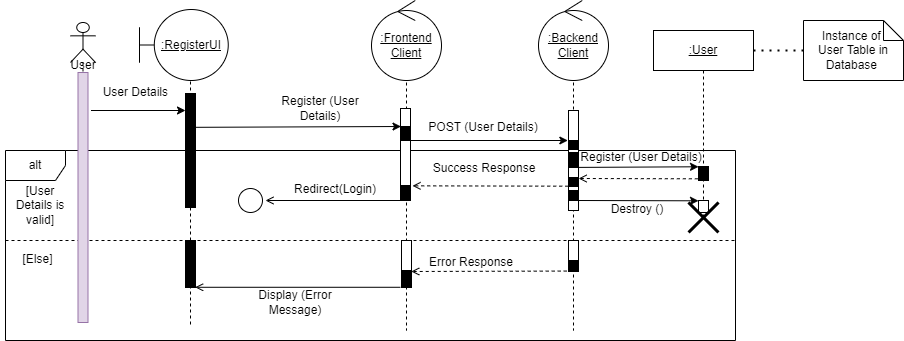

The diagram above was exported from draw.io. Its source (the exported page's mxGraphModel, read from the mxfile embedded in the PNG):
<mxGraphModel dx="1102" dy="865" grid="1" gridSize="10" guides="1" tooltips="1" connect="1" arrows="1" fold="1" page="1" pageScale="1" pageWidth="850" pageHeight="1100" math="0" shadow="0">
  <root>
    <mxCell id="0" />
    <mxCell id="1" parent="0" />
    <mxCell id="KhDxWJ5JsTdzf5pxd7cd-9" value="alt" style="shape=umlFrame;whiteSpace=wrap;html=1;" parent="1" vertex="1">
      <mxGeometry x="40" y="200" width="730" height="190" as="geometry" />
    </mxCell>
    <mxCell id="_CUxs6TRnCV8gBITWxEh-52" value="" style="shape=umlLifeline;participant=umlControl;perimeter=lifelinePerimeter;whiteSpace=wrap;html=1;container=1;collapsible=0;recursiveResize=0;verticalAlign=top;spacingTop=36;outlineConnect=0;fillColor=#FFFFFF;fontStyle=4" parent="1" vertex="1">
      <mxGeometry x="578" y="80" width="60" height="300" as="geometry" />
    </mxCell>
    <mxCell id="_CUxs6TRnCV8gBITWxEh-53" value=":Backend&lt;br&gt;Client" style="ellipse;shape=umlControl;whiteSpace=wrap;html=1;fillColor=#FFFFFF;fontStyle=4" parent="_CUxs6TRnCV8gBITWxEh-52" vertex="1">
      <mxGeometry x="-5" y="-30" width="70" height="80" as="geometry" />
    </mxCell>
    <mxCell id="L7ZnafXnblvMDZfj7K9R-7" value="" style="html=1;points=[];perimeter=orthogonalPerimeter;" parent="_CUxs6TRnCV8gBITWxEh-52" vertex="1">
      <mxGeometry x="25" y="210" width="10" height="30" as="geometry" />
    </mxCell>
    <mxCell id="_CUxs6TRnCV8gBITWxEh-50" value="" style="shape=umlLifeline;participant=umlControl;perimeter=lifelinePerimeter;whiteSpace=wrap;html=1;container=1;collapsible=0;recursiveResize=0;verticalAlign=top;spacingTop=36;outlineConnect=0;fillColor=#FFFFFF;" parent="1" vertex="1">
      <mxGeometry x="411" y="80" width="60" height="300" as="geometry" />
    </mxCell>
    <mxCell id="_CUxs6TRnCV8gBITWxEh-49" value=":Frontend&lt;br&gt;Client" style="ellipse;shape=umlControl;whiteSpace=wrap;html=1;fillColor=#FFFFFF;fontStyle=4" parent="_CUxs6TRnCV8gBITWxEh-50" vertex="1">
      <mxGeometry x="-5" y="-30" width="70" height="80" as="geometry" />
    </mxCell>
    <mxCell id="L7ZnafXnblvMDZfj7K9R-8" value="" style="html=1;points=[];perimeter=orthogonalPerimeter;" parent="_CUxs6TRnCV8gBITWxEh-50" vertex="1">
      <mxGeometry x="25" y="210" width="10" height="30" as="geometry" />
    </mxCell>
    <mxCell id="_CUxs6TRnCV8gBITWxEh-4" value="" style="endArrow=classic;html=1;rounded=0;exitX=1.3;exitY=0.152;exitDx=0;exitDy=0;exitPerimeter=0;" parent="1" source="_CUxs6TRnCV8gBITWxEh-19" edge="1">
      <mxGeometry width="50" height="50" relative="1" as="geometry">
        <mxPoint x="130" y="170" as="sourcePoint" />
        <mxPoint x="220.00000000000006" y="159.9999999999999" as="targetPoint" />
      </mxGeometry>
    </mxCell>
    <mxCell id="KhDxWJ5JsTdzf5pxd7cd-17" value="" style="endArrow=open;html=1;rounded=0;endFill=0;entryX=1.2;entryY=0.663;entryDx=0;entryDy=0;entryPerimeter=0;dashed=1;exitX=-0.178;exitY=0.96;exitDx=0;exitDy=0;exitPerimeter=0;" parent="1" source="_CUxs6TRnCV8gBITWxEh-12" edge="1">
      <mxGeometry width="50" height="50" relative="1" as="geometry">
        <mxPoint x="658.25" y="320.9999999999998" as="sourcePoint" />
        <mxPoint x="445.75" y="320.9999999999998" as="targetPoint" />
      </mxGeometry>
    </mxCell>
    <mxCell id="KhDxWJ5JsTdzf5pxd7cd-10" value="" style="endArrow=open;html=1;rounded=0;endFill=0;" parent="1" edge="1">
      <mxGeometry width="50" height="50" relative="1" as="geometry">
        <mxPoint x="440" y="250" as="sourcePoint" />
        <mxPoint x="300" y="250" as="targetPoint" />
      </mxGeometry>
    </mxCell>
    <mxCell id="KhDxWJ5JsTdzf5pxd7cd-7" value="" style="endArrow=open;html=1;rounded=0;endFill=0;entryX=1.2;entryY=0.663;entryDx=0;entryDy=0;entryPerimeter=0;dashed=1;exitX=-0.028;exitY=0.979;exitDx=0;exitDy=0;exitPerimeter=0;" parent="1" edge="1">
      <mxGeometry width="50" height="50" relative="1" as="geometry">
        <mxPoint x="602.7199999999999" y="235.685" as="sourcePoint" />
        <mxPoint x="447" y="235.3399999999998" as="targetPoint" />
      </mxGeometry>
    </mxCell>
    <mxCell id="KhDxWJ5JsTdzf5pxd7cd-5" value="" style="endArrow=classic;html=1;rounded=0;endFill=1;entryX=-0.067;entryY=0;entryDx=0;entryDy=0;entryPerimeter=0;" parent="1" target="_CUxs6TRnCV8gBITWxEh-31" edge="1">
      <mxGeometry width="50" height="50" relative="1" as="geometry">
        <mxPoint x="439.99666666666656" y="190" as="sourcePoint" />
        <mxPoint x="655" y="190" as="targetPoint" />
      </mxGeometry>
    </mxCell>
    <mxCell id="0Rs5ef374-KKTqK2Qocw-11" value="" style="endArrow=classic;html=1;rounded=0;exitX=0.956;exitY=0.156;exitDx=0;exitDy=0;exitPerimeter=0;" parent="1" edge="1">
      <mxGeometry width="50" height="50" relative="1" as="geometry">
        <mxPoint x="229.55999999999995" y="176.82399999999996" as="sourcePoint" />
        <mxPoint x="435.5" y="175.9999999999999" as="targetPoint" />
      </mxGeometry>
    </mxCell>
    <mxCell id="KhDxWJ5JsTdzf5pxd7cd-1" value="Register (User Details)" style="text;html=1;strokeColor=none;fillColor=none;align=center;verticalAlign=middle;whiteSpace=wrap;rounded=0;" parent="1" vertex="1">
      <mxGeometry x="310" y="143" width="90" height="30" as="geometry" />
    </mxCell>
    <mxCell id="KhDxWJ5JsTdzf5pxd7cd-4" value="POST (User Details)" style="text;html=1;strokeColor=none;fillColor=none;align=center;verticalAlign=middle;whiteSpace=wrap;rounded=0;" parent="1" vertex="1">
      <mxGeometry x="448" y="162" width="140" height="30" as="geometry" />
    </mxCell>
    <mxCell id="KhDxWJ5JsTdzf5pxd7cd-8" value="Success Response" style="text;html=1;strokeColor=none;fillColor=none;align=center;verticalAlign=middle;whiteSpace=wrap;rounded=0;" parent="1" vertex="1">
      <mxGeometry x="459" y="203" width="120" height="30" as="geometry" />
    </mxCell>
    <mxCell id="KhDxWJ5JsTdzf5pxd7cd-11" value="Redirect(Login)" style="text;html=1;strokeColor=none;fillColor=none;align=center;verticalAlign=middle;whiteSpace=wrap;rounded=0;" parent="1" vertex="1">
      <mxGeometry x="330" y="224" width="80" height="30" as="geometry" />
    </mxCell>
    <mxCell id="KhDxWJ5JsTdzf5pxd7cd-14" value="" style="line;strokeWidth=1;fillColor=none;align=left;verticalAlign=middle;spacingTop=-1;spacingLeft=3;spacingRight=3;rotatable=0;labelPosition=right;points=[];portConstraint=eastwest;dashed=1;" parent="1" vertex="1">
      <mxGeometry x="40" y="286" width="730" height="8" as="geometry" />
    </mxCell>
    <mxCell id="KhDxWJ5JsTdzf5pxd7cd-15" value="[User Details is valid]" style="text;html=1;strokeColor=none;fillColor=none;align=center;verticalAlign=middle;whiteSpace=wrap;rounded=0;" parent="1" vertex="1">
      <mxGeometry x="40" y="240" width="70" height="30" as="geometry" />
    </mxCell>
    <mxCell id="KhDxWJ5JsTdzf5pxd7cd-16" value="[Else]" style="text;html=1;strokeColor=none;fillColor=none;align=center;verticalAlign=middle;whiteSpace=wrap;rounded=0;" parent="1" vertex="1">
      <mxGeometry x="35" y="294" width="75" height="30" as="geometry" />
    </mxCell>
    <mxCell id="KhDxWJ5JsTdzf5pxd7cd-18" value="Error Response" style="text;html=1;strokeColor=none;fillColor=none;align=center;verticalAlign=middle;whiteSpace=wrap;rounded=0;" parent="1" vertex="1">
      <mxGeometry x="446" y="297" width="120" height="30" as="geometry" />
    </mxCell>
    <mxCell id="KhDxWJ5JsTdzf5pxd7cd-19" value="" style="endArrow=open;html=1;rounded=0;endFill=0;entryX=0.964;entryY=0.945;entryDx=0;entryDy=0;entryPerimeter=0;" parent="1" edge="1">
      <mxGeometry width="50" height="50" relative="1" as="geometry">
        <mxPoint x="435" y="336.78" as="sourcePoint" />
        <mxPoint x="229.63999999999987" y="336.78" as="targetPoint" />
      </mxGeometry>
    </mxCell>
    <mxCell id="KhDxWJ5JsTdzf5pxd7cd-20" value="Display (Error Message)" style="text;html=1;strokeColor=none;fillColor=none;align=center;verticalAlign=middle;whiteSpace=wrap;rounded=0;" parent="1" vertex="1">
      <mxGeometry x="270" y="337" width="120" height="30" as="geometry" />
    </mxCell>
    <mxCell id="_CUxs6TRnCV8gBITWxEh-3" value="User Details&amp;nbsp;" style="text;html=1;strokeColor=none;fillColor=none;align=center;verticalAlign=middle;whiteSpace=wrap;rounded=0;" parent="1" vertex="1">
      <mxGeometry x="127.00000000000001" y="127" width="90" height="30" as="geometry" />
    </mxCell>
    <mxCell id="_CUxs6TRnCV8gBITWxEh-7" value=":" style="shape=umlLifeline;participant=umlBoundary;perimeter=lifelinePerimeter;whiteSpace=wrap;html=1;container=1;collapsible=0;recursiveResize=0;verticalAlign=top;spacingTop=36;outlineConnect=0;" parent="1" vertex="1">
      <mxGeometry x="200" y="67" width="50" height="310" as="geometry" />
    </mxCell>
    <mxCell id="0Rs5ef374-KKTqK2Qocw-8" value="" style="html=1;points=[];perimeter=orthogonalPerimeter;fillColor=#000000;" parent="_CUxs6TRnCV8gBITWxEh-7" vertex="1">
      <mxGeometry x="20" y="76" width="10" height="114" as="geometry" />
    </mxCell>
    <mxCell id="_CUxs6TRnCV8gBITWxEh-9" value="" style="html=1;points=[];perimeter=orthogonalPerimeter;fillColor=#000000;" parent="_CUxs6TRnCV8gBITWxEh-7" vertex="1">
      <mxGeometry x="20" y="93" width="10" height="17" as="geometry" />
    </mxCell>
    <mxCell id="L7ZnafXnblvMDZfj7K9R-3" value="" style="html=1;points=[];perimeter=orthogonalPerimeter;fillColor=#000000;" parent="_CUxs6TRnCV8gBITWxEh-7" vertex="1">
      <mxGeometry x="20" y="223" width="10" height="47" as="geometry" />
    </mxCell>
    <mxCell id="_CUxs6TRnCV8gBITWxEh-8" value=":RegisterUI" style="shape=umlBoundary;whiteSpace=wrap;html=1;fontStyle=4" parent="1" vertex="1">
      <mxGeometry x="174" y="59" width="88.75" height="71" as="geometry" />
    </mxCell>
    <mxCell id="_CUxs6TRnCV8gBITWxEh-18" value="" style="shape=umlLifeline;participant=umlActor;perimeter=lifelinePerimeter;whiteSpace=wrap;html=1;container=1;collapsible=0;recursiveResize=0;verticalAlign=top;spacingTop=36;outlineConnect=0;fillColor=#FFFFFF;" parent="1" vertex="1">
      <mxGeometry x="105" y="72" width="25" height="300" as="geometry" />
    </mxCell>
    <mxCell id="_CUxs6TRnCV8gBITWxEh-19" value="" style="html=1;points=[];perimeter=orthogonalPerimeter;fillColor=#e1d5e7;strokeColor=#9673a6;" parent="_CUxs6TRnCV8gBITWxEh-18" vertex="1">
      <mxGeometry x="7.5" y="50" width="10" height="250" as="geometry" />
    </mxCell>
    <mxCell id="_CUxs6TRnCV8gBITWxEh-20" value="User" style="text;html=1;strokeColor=none;fillColor=none;align=center;verticalAlign=middle;whiteSpace=wrap;rounded=0;" parent="_CUxs6TRnCV8gBITWxEh-18" vertex="1">
      <mxGeometry x="-2.5" y="28" width="30" height="30" as="geometry" />
    </mxCell>
    <mxCell id="_CUxs6TRnCV8gBITWxEh-24" value="&lt;span&gt;:User&lt;/span&gt;" style="shape=umlLifeline;perimeter=lifelinePerimeter;whiteSpace=wrap;html=1;container=1;collapsible=0;recursiveResize=0;outlineConnect=0;fontStyle=4" parent="1" vertex="1">
      <mxGeometry x="688" y="80" width="100" height="190" as="geometry" />
    </mxCell>
    <mxCell id="_CUxs6TRnCV8gBITWxEh-30" value="" style="html=1;points=[];perimeter=orthogonalPerimeter;fillColor=#FFFFFF;" parent="_CUxs6TRnCV8gBITWxEh-24" vertex="1">
      <mxGeometry x="45" y="170" width="10" height="12" as="geometry" />
    </mxCell>
    <mxCell id="_CUxs6TRnCV8gBITWxEh-37" value="" style="endArrow=none;html=1;rounded=0;endFill=0;exitX=1.014;exitY=0.127;exitDx=0;exitDy=0;exitPerimeter=0;entryX=0.004;entryY=0.085;entryDx=0;entryDy=0;entryPerimeter=0;startArrow=open;startFill=0;dashed=1;" parent="_CUxs6TRnCV8gBITWxEh-24" edge="1">
      <mxGeometry width="50" height="50" relative="1" as="geometry">
        <mxPoint x="-74.89999999999986" y="148.00300000000004" as="sourcePoint" />
        <mxPoint x="45" y="148.305" as="targetPoint" />
      </mxGeometry>
    </mxCell>
    <mxCell id="_CUxs6TRnCV8gBITWxEh-38" value="" style="html=1;points=[];perimeter=orthogonalPerimeter;fillColor=#000000;" parent="_CUxs6TRnCV8gBITWxEh-24" vertex="1">
      <mxGeometry x="45" y="136" width="10" height="14" as="geometry" />
    </mxCell>
    <mxCell id="_CUxs6TRnCV8gBITWxEh-47" value="" style="endArrow=classic;html=1;rounded=0;endFill=1;exitX=1.014;exitY=0.127;exitDx=0;exitDy=0;exitPerimeter=0;entryX=0.004;entryY=0.085;entryDx=0;entryDy=0;entryPerimeter=0;startArrow=none;startFill=0;" parent="_CUxs6TRnCV8gBITWxEh-24" edge="1">
      <mxGeometry width="50" height="50" relative="1" as="geometry">
        <mxPoint x="-74.89999999999986" y="170.00300000000004" as="sourcePoint" />
        <mxPoint x="45" y="170.30500000000006" as="targetPoint" />
      </mxGeometry>
    </mxCell>
    <mxCell id="_CUxs6TRnCV8gBITWxEh-29" value="" style="shape=umlDestroy;whiteSpace=wrap;html=1;strokeWidth=3;fillColor=#FFFFFF;" parent="1" vertex="1">
      <mxGeometry x="723" y="252" width="30" height="30" as="geometry" />
    </mxCell>
    <mxCell id="_CUxs6TRnCV8gBITWxEh-33" value="" style="endArrow=classic;html=1;rounded=0;endFill=1;exitX=1.014;exitY=0.127;exitDx=0;exitDy=0;exitPerimeter=0;entryX=0.004;entryY=0.085;entryDx=0;entryDy=0;entryPerimeter=0;" parent="1" edge="1">
      <mxGeometry width="50" height="50" relative="1" as="geometry">
        <mxPoint x="613.14" y="216.90499999999997" as="sourcePoint" />
        <mxPoint x="733.0399999999997" y="216.27500000000003" as="targetPoint" />
      </mxGeometry>
    </mxCell>
    <mxCell id="_CUxs6TRnCV8gBITWxEh-34" value="Register (User Details)" style="text;html=1;strokeColor=none;fillColor=none;align=center;verticalAlign=middle;whiteSpace=wrap;rounded=0;" parent="1" vertex="1">
      <mxGeometry x="612" y="197" width="128" height="20" as="geometry" />
    </mxCell>
    <mxCell id="_CUxs6TRnCV8gBITWxEh-41" value="Instance of &lt;br&gt;User Table in Database&amp;nbsp;" style="shape=note;size=20;whiteSpace=wrap;html=1;fillColor=#FFFFFF;padding=3;" parent="1" vertex="1">
      <mxGeometry x="838" y="70" width="100" height="60" as="geometry" />
    </mxCell>
    <mxCell id="_CUxs6TRnCV8gBITWxEh-42" value="" style="endArrow=none;dashed=1;html=1;dashPattern=1 3;strokeWidth=2;rounded=0;exitX=0;exitY=0.5;exitDx=0;exitDy=0;exitPerimeter=0;" parent="1" source="_CUxs6TRnCV8gBITWxEh-41" edge="1">
      <mxGeometry width="50" height="50" relative="1" as="geometry">
        <mxPoint x="936" y="270" as="sourcePoint" />
        <mxPoint x="786" y="100" as="targetPoint" />
      </mxGeometry>
    </mxCell>
    <mxCell id="_CUxs6TRnCV8gBITWxEh-48" value="Destroy ()" style="text;html=1;strokeColor=none;fillColor=none;align=center;verticalAlign=middle;whiteSpace=wrap;rounded=0;" parent="1" vertex="1">
      <mxGeometry x="612" y="249" width="120" height="20" as="geometry" />
    </mxCell>
    <mxCell id="0Rs5ef374-KKTqK2Qocw-10" value="" style="html=1;points=[];perimeter=orthogonalPerimeter;" parent="1" vertex="1">
      <mxGeometry x="435" y="158" width="10" height="92" as="geometry" />
    </mxCell>
    <mxCell id="_CUxs6TRnCV8gBITWxEh-10" value="" style="html=1;points=[];perimeter=orthogonalPerimeter;fillColor=#000000;" parent="1" vertex="1">
      <mxGeometry x="435" y="176" width="10" height="14" as="geometry" />
    </mxCell>
    <mxCell id="_CUxs6TRnCV8gBITWxEh-13" value="" style="html=1;points=[];perimeter=orthogonalPerimeter;fillColor=#000000;" parent="1" vertex="1">
      <mxGeometry x="436" y="320" width="10" height="17" as="geometry" />
    </mxCell>
    <mxCell id="KhDxWJ5JsTdzf5pxd7cd-6" value="" style="html=1;points=[];perimeter=orthogonalPerimeter;" parent="1" vertex="1">
      <mxGeometry x="603" y="160" width="10" height="100" as="geometry" />
    </mxCell>
    <mxCell id="_CUxs6TRnCV8gBITWxEh-12" value="" style="html=1;points=[];perimeter=orthogonalPerimeter;fillColor=#000000;" parent="1" vertex="1">
      <mxGeometry x="603" y="310" width="10" height="11" as="geometry" />
    </mxCell>
    <mxCell id="_CUxs6TRnCV8gBITWxEh-31" value="" style="html=1;points=[];perimeter=orthogonalPerimeter;fillColor=#000000;" parent="1" vertex="1">
      <mxGeometry x="603" y="190" width="10" height="9" as="geometry" />
    </mxCell>
    <mxCell id="_CUxs6TRnCV8gBITWxEh-45" value="" style="html=1;points=[];perimeter=orthogonalPerimeter;fillColor=#000000;" parent="1" vertex="1">
      <mxGeometry x="603" y="240" width="10" height="10" as="geometry" />
    </mxCell>
    <mxCell id="IS_cDRCSJkPnD-lewYZ8-1" value="" style="html=1;points=[];perimeter=orthogonalPerimeter;fillColor=#000000;" parent="1" vertex="1">
      <mxGeometry x="603" y="202" width="10" height="15" as="geometry" />
    </mxCell>
    <mxCell id="IS_cDRCSJkPnD-lewYZ8-2" value="" style="html=1;points=[];perimeter=orthogonalPerimeter;fillColor=#000000;" parent="1" vertex="1">
      <mxGeometry x="603" y="227" width="10" height="9" as="geometry" />
    </mxCell>
    <mxCell id="IS_cDRCSJkPnD-lewYZ8-6" value="" style="html=1;points=[];perimeter=orthogonalPerimeter;fillColor=#000000;" parent="1" vertex="1">
      <mxGeometry x="435" y="241" width="10" height="9" as="geometry" />
    </mxCell>
    <mxCell id="IS_cDRCSJkPnD-lewYZ8-7" value="" style="html=1;points=[];perimeter=orthogonalPerimeter;fillColor=#000000;" parent="1" vertex="1">
      <mxGeometry x="435" y="235" width="10" height="9" as="geometry" />
    </mxCell>
    <mxCell id="-4gaqWGP41E22kfLa4Lm-1" value="" style="ellipse;whiteSpace=wrap;html=1;aspect=fixed;" parent="1" vertex="1">
      <mxGeometry x="273" y="238" width="24" height="24" as="geometry" />
    </mxCell>
  </root>
</mxGraphModel>